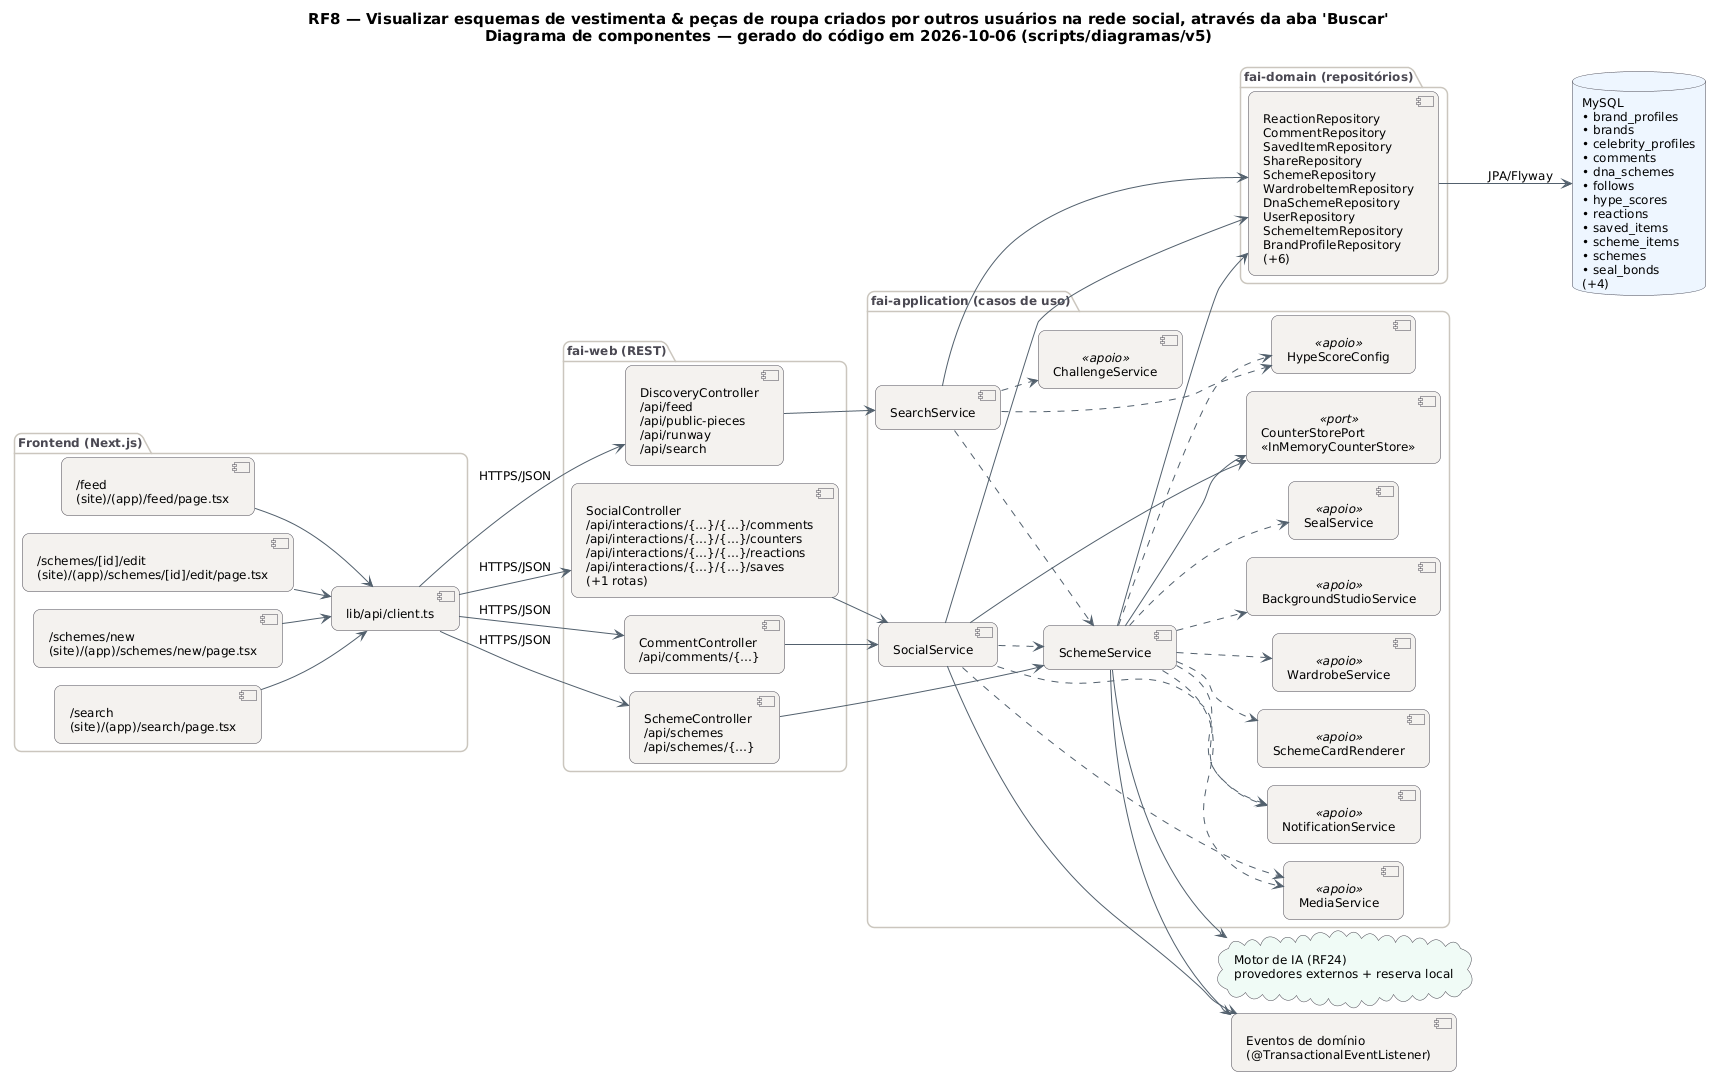

The diagram above was rendered by PlantUML. Its source (embedded in the PNG):
@startuml RF8_Componentes
!pragma layout smetana
skinparam backgroundColor #FFFFFF
skinparam shadowing false
skinparam defaultFontName "DejaVu Sans"
skinparam defaultFontSize 12
skinparam titleFontSize 15
skinparam roundcorner 14
skinparam ArrowColor #52606D
skinparam note {
  BackgroundColor #FFFDEB
  BorderColor #D8CE78
  FontColor #554F24
}
skinparam component {
  BackgroundColor #F4F2EF
  BorderColor #4A4852
}
skinparam package {
  BorderColor #CBC6BE
  FontColor #4A4852
}
skinparam database {
  BackgroundColor #EEF6FF
  BorderColor #4A4852
}
skinparam cloud {
  BackgroundColor #F0FBF6
  BorderColor #4A4852
}
left to right direction
title RF8 — Visualizar esquemas de vestimenta & peças de roupa criados por outros usuários na rede social, através da aba 'Buscar'\nDiagrama de componentes — gerado do código em 2026-10-06 (scripts/diagramas/v5)

package "Frontend (Next.js)" {
  component "/feed\n(site)/(app)/feed/page.tsx" as FE0
  component "/schemes/[id]/edit\n(site)/(app)/schemes/[id]/edit/page.tsx" as FE1
  component "/schemes/new\n(site)/(app)/schemes/new/page.tsx" as FE2
  component "/search\n(site)/(app)/search/page.tsx" as FE3
  component "lib/api/client.ts" as APIC
}
package "fai-web (REST)" {
  component "CommentController\n/api/comments/{…}" as CommentController
  component "DiscoveryController\n/api/feed\n/api/public-pieces\n/api/runway\n/api/search" as DiscoveryController
  component "SchemeController\n/api/schemes\n/api/schemes/{…}" as SchemeController
  component "SocialController\n/api/interactions/{…}/{…}/comments\n/api/interactions/{…}/{…}/counters\n/api/interactions/{…}/{…}/reactions\n/api/interactions/{…}/{…}/saves\n(+1 rotas)" as SocialController
}
package "fai-application (casos de uso)" {
  component "SocialService" as SocialService
  component "SearchService" as SearchService
  component "SchemeService" as SchemeService
  component "NotificationService" as NotificationService <<apoio>>
  component "MediaService" as MediaService <<apoio>>
  component "ChallengeService" as ChallengeService <<apoio>>
  component "HypeScoreConfig" as HypeScoreConfig <<apoio>>
  component "WardrobeService" as WardrobeService <<apoio>>
  component "BackgroundStudioService" as BackgroundStudioService <<apoio>>
  component "SealService" as SealService <<apoio>>
  component "SchemeCardRenderer" as SchemeCardRenderer <<apoio>>
  component "CounterStorePort\n«InMemoryCounterStore»" as CounterStorePort <<port>>
}
package "fai-domain (repositórios)" {
  component "ReactionRepository\nCommentRepository\nSavedItemRepository\nShareRepository\nSchemeRepository\nWardrobeItemRepository\nDnaSchemeRepository\nUserRepository\nSchemeItemRepository\nBrandProfileRepository\n(+6)" as REPO_MySQL
}
database "MySQL\n• brand_profiles\n• brands\n• celebrity_profiles\n• comments\n• dna_schemes\n• follows\n• hype_scores\n• reactions\n• saved_items\n• scheme_items\n• schemes\n• seal_bonds\n(+4)" as DB_MySQL
cloud "Motor de IA (RF24)\nprovedores externos + reserva local" as AI
component "Eventos de domínio\n(@TransactionalEventListener)" as EV
APIC --> CommentController : HTTPS/JSON
APIC --> DiscoveryController : HTTPS/JSON
APIC --> SchemeController : HTTPS/JSON
APIC --> SocialController : HTTPS/JSON
CommentController --> SocialService
DiscoveryController --> SearchService
FE0 --> APIC
FE1 --> APIC
FE2 --> APIC
FE3 --> APIC
REPO_MySQL --> DB_MySQL : JPA/Flyway
SchemeController --> SchemeService
SchemeService --> AI
SchemeService --> CounterStorePort
SchemeService --> EV
SchemeService --> REPO_MySQL
SchemeService ..> BackgroundStudioService
SchemeService ..> HypeScoreConfig
SchemeService ..> MediaService
SchemeService ..> NotificationService
SchemeService ..> SchemeCardRenderer
SchemeService ..> SealService
SchemeService ..> WardrobeService
SearchService --> REPO_MySQL
SearchService ..> ChallengeService
SearchService ..> HypeScoreConfig
SearchService ..> SchemeService
SocialController --> SocialService
SocialService --> CounterStorePort
SocialService --> EV
SocialService --> REPO_MySQL
SocialService ..> MediaService
SocialService ..> NotificationService
SocialService ..> SchemeService
@enduml